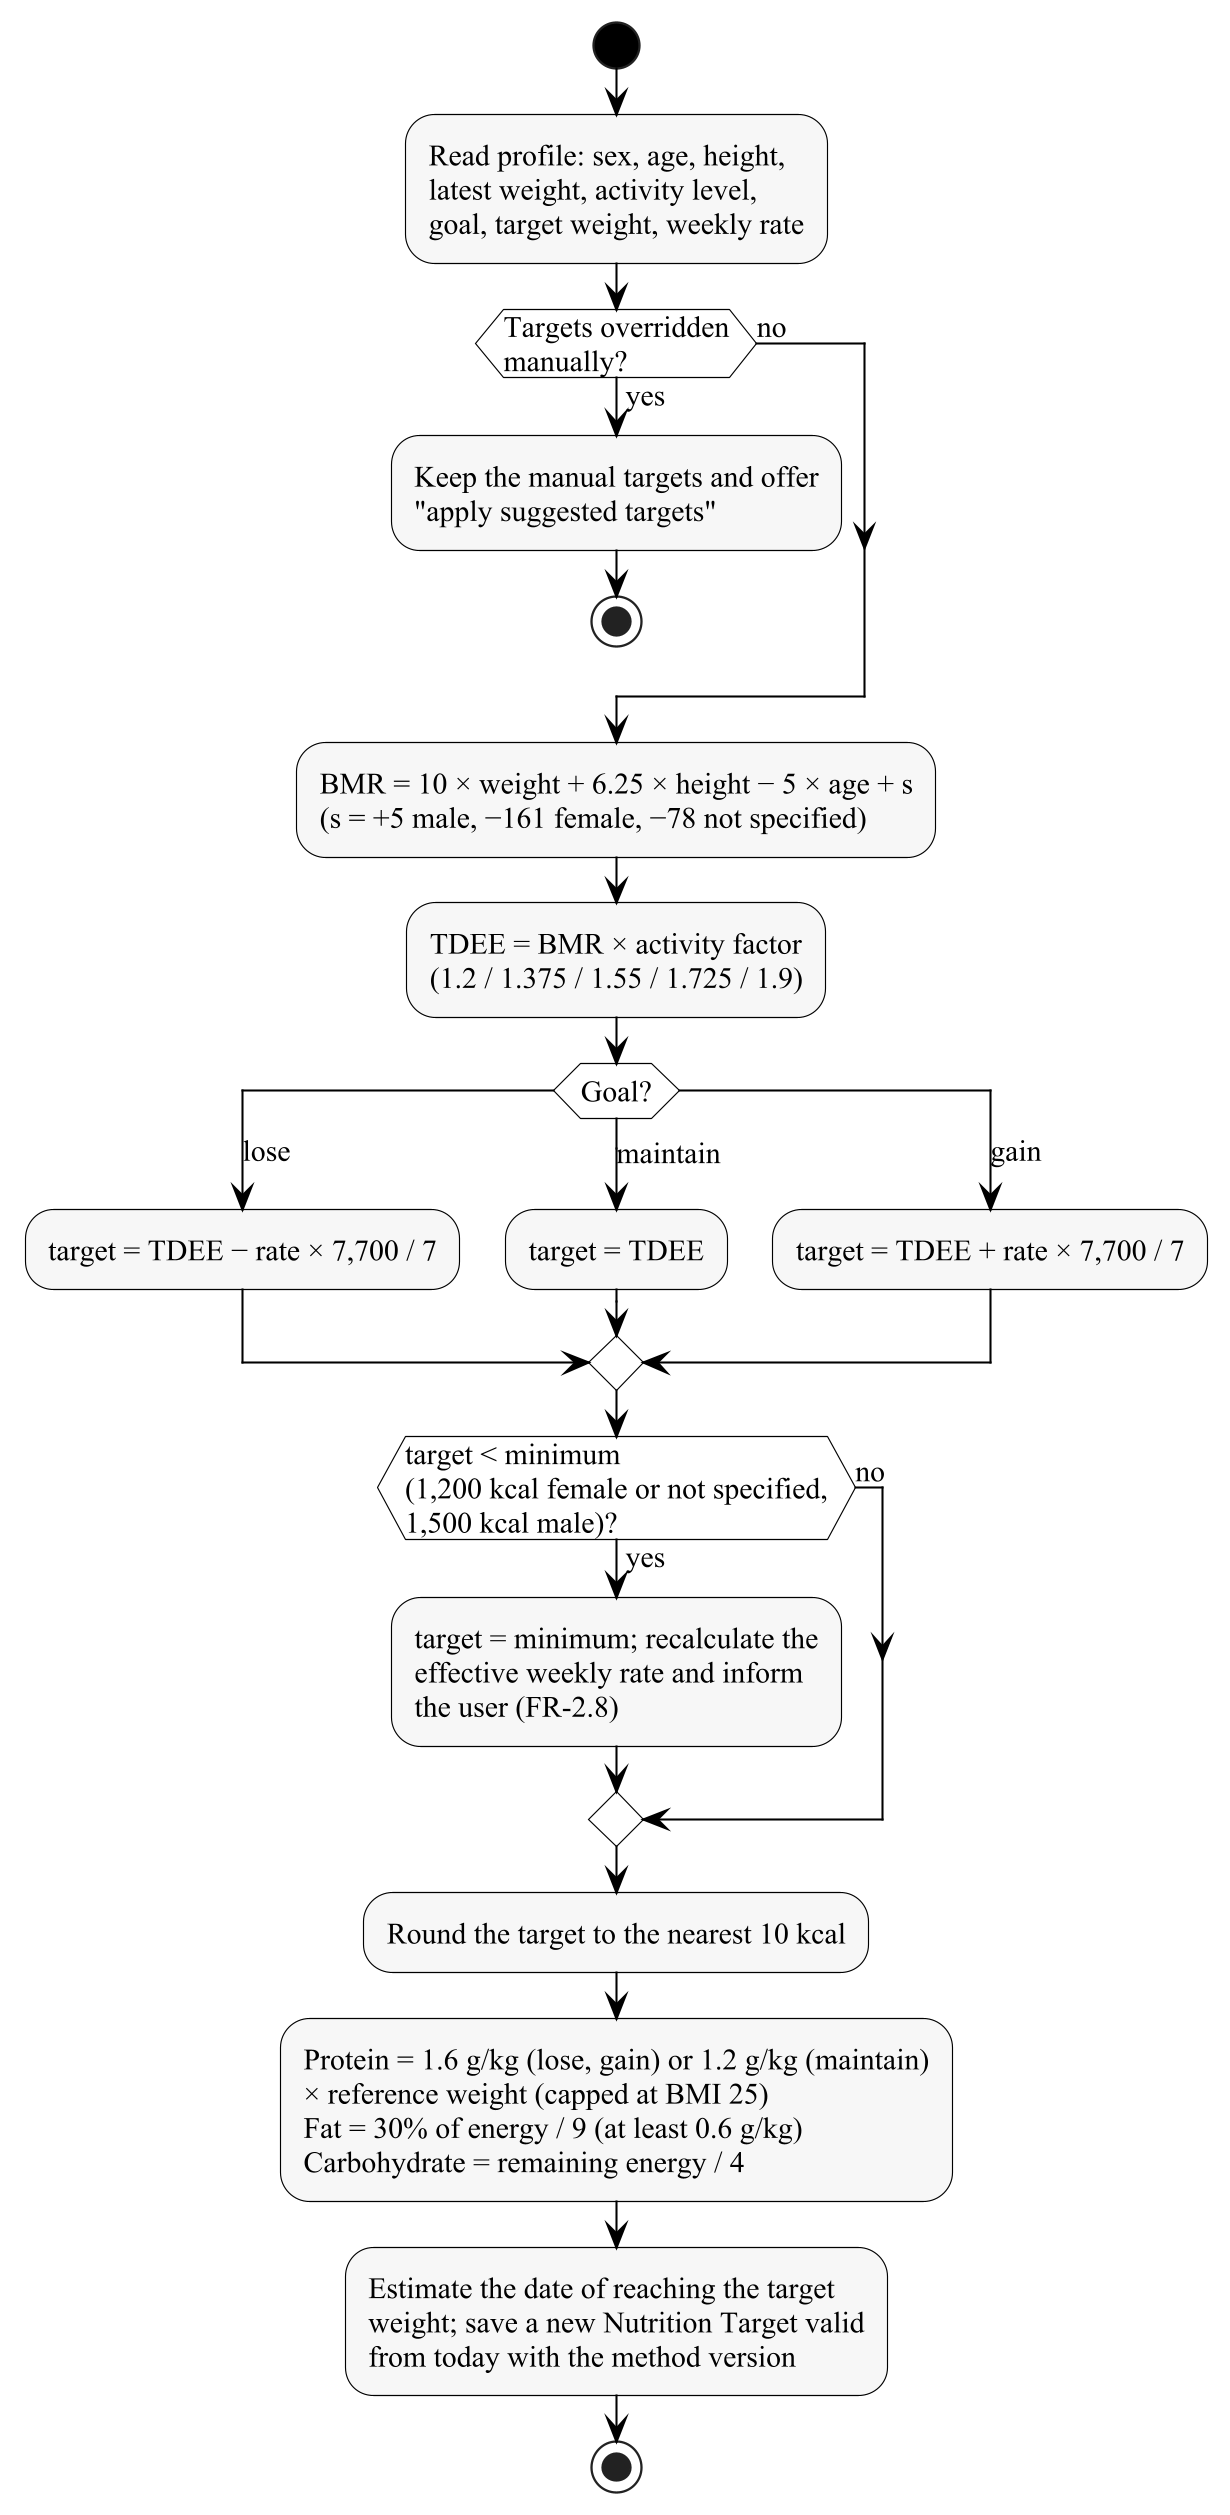

The diagram above was rendered by PlantUML. Its source (embedded in the PNG):
@startuml
!include style.iuml
start
:Read profile: sex, age, height,\nlatest weight, activity level,\ngoal, target weight, weekly rate;
if (Targets overridden\nmanually?) then (yes)
  :Keep the manual targets and offer\n"apply suggested targets";
  stop
else (no)
endif
:BMR = 10 × weight + 6.25 × height − 5 × age + s\n(s = +5 male, −161 female, −78 not specified);
:TDEE = BMR × activity factor\n(1.2 / 1.375 / 1.55 / 1.725 / 1.9);
switch (Goal?)
case (lose)
  :target = TDEE − rate × 7,700 / 7;
case (maintain)
  :target = TDEE;
case (gain)
  :target = TDEE + rate × 7,700 / 7;
endswitch
if (target < minimum\n(1,200 kcal female or not specified,\n1,500 kcal male)?) then (yes)
  :target = minimum; recalculate the\neffective weekly rate and inform\nthe user (FR-2.8);
else (no)
endif
:Round the target to the nearest 10 kcal;
:Protein = 1.6 g/kg (lose, gain) or 1.2 g/kg (maintain)\n× reference weight (capped at BMI 25)\nFat = 30% of energy / 9 (at least 0.6 g/kg)\nCarbohydrate = remaining energy / 4;
:Estimate the date of reaching the target\nweight; save a new Nutrition Target valid\nfrom today with the method version;
stop
@enduml